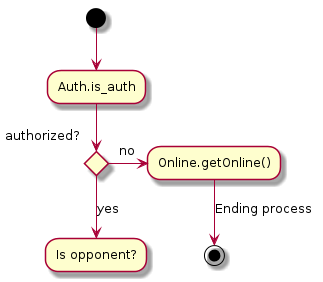

The diagram above was rendered by PlantUML. Its source (embedded in the PNG):
@startuml

    (*) --> "Auth.is_auth"

    if "Is authorized?" then
        -->[yes] "Is opponent?"

    else
      ->[no] "Online.getOnline()"
      -->[Ending process] (*)
    endif

@enduml